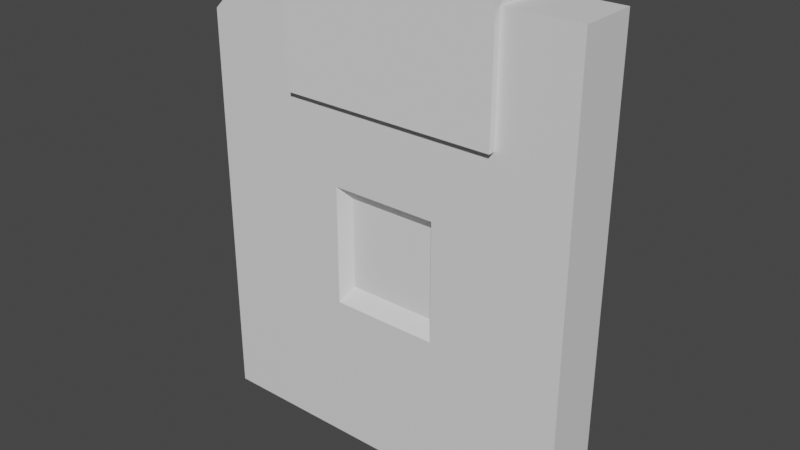 # Source: FloppyDIsk.blend  (saved by Blender 3.4.6; exported with 4.5.12 LTS)
import bpy
from mathutils import Matrix  # noqa: F401  (used for matrix-valued properties, if any)

bpy.ops.wm.read_factory_settings(use_empty=True)
scene = bpy.context.scene
scene.name = 'Scene'

# ---- collections
col_collection = bpy.data.collections.new('Collection'); scene.collection.children.link(col_collection)

# ---- materials (node trees are filled in below, after node groups)
mat_material = bpy.data.materials.new('Material')
mat_material.alpha_threshold = 0.0
mat_material.use_transparent_shadow = False
mat_material.roughness = 0.5
mat_material.line_color = (0.0, 0.0, 0.0, 1.0)

# ---- material node trees
mat_material.use_nodes = True; mat_material.node_tree.nodes.clear()
_N = mat_material.node_tree.nodes; _L = mat_material.node_tree.links
n0 = _N.new('ShaderNodeOutputMaterial'); n0.name = 'Material Output'; n0.location = (300, 300)
n1 = _N.new('ShaderNodeBsdfPrincipled'); n1.name = 'Principled BSDF'; n1.location = (10, 300)
n1.distribution = 'GGX'
n1.subsurface_method = 'RANDOM_WALK_SKIN'
n1.inputs[3].default_value = 1.45
n1.inputs[27].default_value = (0.0, 0.0, 0.0, 1.0)
n1.inputs[28].default_value = 1.0
_L.new(n1.outputs[0], n0.inputs[0])
n0.is_active_output = True

# ---- world
world_world = bpy.data.worlds.new('World'); scene.world = world_world
world_world.use_nodes = True; world_world.node_tree.nodes.clear()
_N = world_world.node_tree.nodes; _L = world_world.node_tree.links
n0 = _N.new('ShaderNodeOutputWorld'); n0.name = 'World Output'; n0.location = (300, 300)
n1 = _N.new('ShaderNodeBackground'); n1.name = 'Background'; n1.location = (10, 300)
n1.inputs[0].default_value = (0.05088, 0.05088, 0.05088, 1.0)
_L.new(n1.outputs[0], n0.inputs[0])
n0.is_active_output = True
world_world.color = (0.05088, 0.05088, 0.05088)
world_world.use_sun_shadow = False
world_world.sun_shadow_jitter_overblur = 0.0

# ---- meshes
me_cube = bpy.data.meshes.new('Cube')
me_cube.from_pydata([(1.0, 1.0, 1.0), (1.0, 1.0, -1.141), (1.0, -1.0, 1.0), (1.0, -1.0, -1.141), (-0.8606, 1.0, 0.8502), (-1.0, 1.0, -1.141), (-0.8606, -1.0, 0.8502), (-1.0, -1.0, -1.141), (1.0, 1.0, 0.7289), (-1.0, -1.0, 0.7289), (1.0, -1.0, 0.7289), (-1.0, 1.0, 0.7289), (-0.7073, 1.0, -1.141), (-0.7073, -1.0, 1.0), (-0.7073, -1.0, -1.141), (-0.7073, 1.0, 1.0), (-0.7073, 1.0, 0.7289), (-0.7073, -1.0, 0.7289), (1.0, 1.0, 0.005789), (1.0, -1.0, 0.005789), (-1.0, 1.0, 0.005789), (-1.0, -1.0, 0.005789), (-0.7073, -1.0, 0.005789), (-0.7073, 1.0, 0.005789), (1.0, 1.0, -0.355), (1.0, -1.0, -0.355), (-1.0, 1.0, -0.355), (-0.7073, -1.0, -0.355), (-0.7073, 1.0, -0.355), (-1.0, -1.0, -0.355), (-0.1974, -1.0, -1.141), (-0.1974, 1.0, 1.0), (-0.1974, 1.0, 0.7289), (-0.1974, 1.0, -1.141), (-0.1974, -1.0, 1.0), (-0.1974, -1.0, 0.7289), (-0.2581, -1.0, 0.1004), (-0.2581, 1.0, 0.1004), (-0.2581, 1.0, -0.4497), (-0.2581, -1.0, -0.4497), (0.2431, -1.0, -1.141), (0.2431, 1.0, 1.0), (0.2431, 1.0, 0.7289), (0.3039, 1.0, 0.1004), (0.3039, 1.0, -0.4497), (0.2431, 1.0, -1.141), (0.2431, -1.0, 1.0), (0.2431, -1.0, 0.7289), (0.3039, -1.0, 0.1004), (0.3039, -1.0, -0.4497), (0.6247, 0.6247, 0.6247), (0.6247, 0.6247, -0.6247), (0.6247, -0.6247, 0.6247), (0.6247, -0.6247, -0.6247), (-0.5461, 0.5446, 0.5093), (-0.6247, 0.6247, -0.6247), (-0.5461, -0.5446, 0.5093), (-0.6247, -0.6247, -0.6247), (0.5404, 0.5404, 0.7289), (-0.538, -0.594, 0.5185), (0.5404, -0.5404, 0.7289), (-0.538, 0.594, 0.5185), (-0.7073, 0.5404, -0.5404), (-0.5171, -0.5897, 0.5331), (-0.7073, -0.5404, -0.5404), (-0.5171, 0.5897, 0.5331), (-0.7073, 0.35, 0.7289), (-0.7073, -0.35, 0.7289), (0.5404, 0.5404, 0.005789), (0.5404, -0.5404, 0.005789), (-0.5404, 0.5404, 0.005789), (-0.5404, -0.5404, 0.005789), (-0.7073, -0.35, 0.005789), (-0.7073, 0.35, 0.005789), (0.5404, 0.5404, -0.355), (0.5404, -0.5404, -0.355), (-0.5404, 0.5404, -0.355), (-0.7073, -0.35, -0.355), (-0.7073, 0.35, -0.355), (-0.5404, -0.5404, -0.355), (-0.1974, -0.5404, -0.5404), (-0.1974, 0.5404, 0.5404), (-0.1974, 0.35, 0.7289), (-0.1974, 0.5404, -0.5404), (-0.1974, -0.5404, 0.5404), (-0.1974, -0.35, 0.7289), (-0.1974, -0.35, 0.005789), (-0.1974, 0.35, 0.005789), (-0.1974, 0.35, -0.355), (-0.1974, -0.35, -0.355), (0.2431, -0.5404, -0.5404), (0.2431, 0.5404, 0.5404), (0.2431, 0.35, 0.7289), (0.2431, 0.35, 0.005789), (0.2431, 0.35, -0.355), (0.2431, 0.5404, -0.5404), (0.2431, -0.5404, 0.5404), (0.2431, -0.35, 0.7289), (0.2431, -0.35, 0.005789), (0.2431, -0.35, -0.355)], [], [(15, 4, 6, 13), (17, 13, 6, 9), (9, 6, 4, 11), (45, 1, 3, 40), (8, 0, 2, 10), (42, 41, 0, 8), (43, 42, 8, 18), (18, 8, 10, 19), (21, 9, 11, 20), (22, 17, 9, 21), (36, 35, 17, 22), (20, 11, 16, 23), (11, 4, 15, 16), (5, 12, 14, 7), (35, 34, 13, 17), (31, 15, 13, 34), (26, 20, 23, 28), (39, 36, 22, 27), (27, 22, 21, 29), (29, 21, 20, 26), (24, 18, 19, 25), (44, 43, 18, 24), (45, 44, 24, 1), (1, 24, 25, 3), (7, 29, 26, 5), (14, 27, 29, 7), (30, 39, 27, 14), (5, 26, 28, 12), (40, 49, 39, 30), (12, 28, 38, 33), (28, 23, 37, 38), (41, 31, 34, 46), (47, 46, 34, 35), (48, 47, 35, 36), (23, 16, 32, 37), (16, 15, 31, 32), (12, 33, 30, 14), (19, 10, 47, 48), (10, 2, 46, 47), (0, 41, 46, 2), (25, 19, 48, 49), (3, 25, 49, 40), (33, 38, 44, 45), (37, 32, 42, 43), (32, 31, 41, 42), (33, 45, 40, 30), (65, 63, 56, 54), (67, 59, 56, 63), (59, 61, 54, 56), (95, 90, 53, 51), (58, 60, 52, 50), (92, 58, 50, 91), (93, 68, 58, 92), (68, 69, 60, 58), (71, 70, 61, 59), (72, 71, 59, 67), (86, 72, 67, 85), (70, 73, 66, 61), (61, 66, 65, 54), (55, 57, 64, 62), (85, 67, 63, 84), (81, 84, 63, 65), (76, 78, 73, 70), (89, 77, 72, 86), (77, 79, 71, 72), (79, 76, 70, 71), (74, 75, 69, 68), (94, 74, 68, 93), (95, 51, 74, 94), (51, 53, 75, 74), (57, 55, 76, 79), (64, 57, 79, 77), (80, 64, 77, 89), (55, 62, 78, 76), (90, 80, 89, 99), (62, 83, 88, 78), (78, 88, 87, 73), (91, 96, 84, 81), (97, 85, 84, 96), (98, 86, 85, 97), (73, 87, 82, 66), (66, 82, 81, 65), (62, 64, 80, 83), (69, 98, 97, 60), (60, 97, 96, 52), (50, 52, 96, 91), (75, 99, 98, 69), (53, 90, 99, 75), (83, 95, 94, 88), (87, 93, 92, 82), (82, 92, 91, 81), (83, 80, 90, 95), (48, 36, 86, 98), (39, 49, 99, 89), (38, 37, 87, 88), (36, 39, 89, 86), (37, 43, 93, 87), (44, 38, 88, 94), (49, 48, 98, 99), (43, 44, 94, 93)])
_uv = me_cube.uv_layers.new(name='UVMap')
_uv.uv.foreach_set('vector', [0.8384, 0.5, 0.875, 0.5, 0.875, 0.75, 0.8384, 0.75, 0.5911, 0.9634, 0.625, 0.9634, 0.625, 1.0, 0.5911, 1.0, 0.5911, 0.0, 0.625, 0.0, 0.625, 0.25, 0.5911, 0.25, 0.2804, 0.5, 0.375, 0.5, 0.375, 0.75, 0.2804, 0.75, 0.5911, 0.5, 0.625, 0.5, 0.625, 0.75, 0.5911, 0.75, 0.5911, 0.4054, 0.625, 0.4054, 0.625, 0.5, 0.5911, 0.5, 0.5007, 0.4054, 0.5911, 0.4054, 0.5911, 0.5, 0.5007, 0.5, 0.5007, 0.5, 0.5911, 0.5, 0.5911, 0.75, 0.5007, 0.75, 0.5007, 0.0, 0.5911, 0.0, 0.5911, 0.25, 0.5007, 0.25, 0.5007, 0.9634, 0.5911, 0.9634, 0.5911, 1.0, 0.5007, 1.0, 0.5007, 0.8997, 0.5911, 0.8997, 0.5911, 0.9634, 0.5007, 0.9634, 0.5007, 0.25, 0.5911, 0.25, 0.5911, 0.2866, 0.5007, 0.2866, 0.5911, 0.25, 0.625, 0.25, 0.625, 0.2866, 0.5911, 0.2866, 0.125, 0.5, 0.1616, 0.5, 0.1616, 0.75, 0.125, 0.75, 0.5911, 0.8997, 0.625, 0.8997, 0.625, 0.9634, 0.5911, 0.9634, 0.7747, 0.5, 0.8384, 0.5, 0.8384, 0.75, 0.7747, 0.75, 0.4556, 0.25, 0.5007, 0.25, 0.5007, 0.2866, 0.4556, 0.2866, 0.4556, 0.8997, 0.5007, 0.8997, 0.5007, 0.9634, 0.4556, 0.9634, 0.4556, 0.9634, 0.5007, 0.9634, 0.5007, 1.0, 0.4556, 1.0, 0.4556, 0.0, 0.5007, 0.0, 0.5007, 0.25, 0.4556, 0.25, 0.4556, 0.5, 0.5007, 0.5, 0.5007, 0.75, 0.4556, 0.75, 0.4556, 0.4054, 0.5007, 0.4054, 0.5007, 0.5, 0.4556, 0.5, 0.375, 0.4054, 0.4556, 0.4054, 0.4556, 0.5, 0.375, 0.5, 0.375, 0.5, 0.4556, 0.5, 0.4556, 0.75, 0.375, 0.75, 0.375, 0.0, 0.4556, 0.0, 0.4556, 0.25, 0.375, 0.25, 0.375, 0.9634, 0.4556, 0.9634, 0.4556, 1.0, 0.375, 1.0, 0.375, 0.8997, 0.4556, 0.8997, 0.4556, 0.9634, 0.375, 0.9634, 0.375, 0.25, 0.4556, 0.25, 0.4556, 0.2866, 0.375, 0.2866, 0.375, 0.8446, 0.4556, 0.8446, 0.4556, 0.8997, 0.375, 0.8997, 0.375, 0.2866, 0.4556, 0.2866, 0.4556, 0.3503, 0.375, 0.3503, 0.4556, 0.2866, 0.5007, 0.2866, 0.5007, 0.3503, 0.4556, 0.3503, 0.7196, 0.5, 0.7747, 0.5, 0.7747, 0.75, 0.7196, 0.75, 0.5911, 0.8446, 0.625, 0.8446, 0.625, 0.8997, 0.5911, 0.8997, 0.5007, 0.8446, 0.5911, 0.8446, 0.5911, 0.8997, 0.5007, 0.8997, 0.5007, 0.2866, 0.5911, 0.2866, 0.5911, 0.3503, 0.5007, 0.3503, 0.5911, 0.2866, 0.625, 0.2866, 0.625, 0.3503, 0.5911, 0.3503, 0.1616, 0.5, 0.2253, 0.5, 0.2253, 0.75, 0.1616, 0.75, 0.5007, 0.75, 0.5911, 0.75, 0.5911, 0.8446, 0.5007, 0.8446, 0.5911, 0.75, 0.625, 0.75, 0.625, 0.8446, 0.5911, 0.8446, 0.625, 0.5, 0.7196, 0.5, 0.7196, 0.75, 0.625, 0.75, 0.4556, 0.75, 0.5007, 0.75, 0.5007, 0.8446, 0.4556, 0.8446, 0.375, 0.75, 0.4556, 0.75, 0.4556, 0.8446, 0.375, 0.8446, 0.375, 0.3503, 0.4556, 0.3503, 0.4556, 0.4054, 0.375, 0.4054, 0.5007, 0.3503, 0.5911, 0.3503, 0.5911, 0.4054, 0.5007, 0.4054, 0.5911, 0.3503, 0.625, 0.3503, 0.625, 0.4054, 0.5911, 0.4054, 0.2253, 0.5, 0.2804, 0.5, 0.2804, 0.75, 0.2253, 0.75, 0.8384, 0.5, 0.8384, 0.75, 0.875, 0.75, 0.875, 0.5, 0.5911, 0.9634, 0.5911, 1.0, 0.625, 1.0, 0.625, 0.9634, 0.5911, 0.0, 0.5911, 0.25, 0.625, 0.25, 0.625, 0.0, 0.2804, 0.5, 0.2804, 0.75, 0.375, 0.75, 0.375, 0.5, 0.5911, 0.5, 0.5911, 0.75, 0.625, 0.75, 0.625, 0.5, 0.5911, 0.4054, 0.5911, 0.5, 0.625, 0.5, 0.625, 0.4054, 0.5007, 0.4054, 0.5007, 0.5, 0.5911, 0.5, 0.5911, 0.4054, 0.5007, 0.5, 0.5007, 0.75, 0.5911, 0.75, 0.5911, 0.5, 0.5007, 0.0, 0.5007, 0.25, 0.5911, 0.25, 0.5911, 0.0, 0.5007, 0.9634, 0.5007, 1.0, 0.5911, 1.0, 0.5911, 0.9634, 0.5007, 0.8997, 0.5007, 0.9634, 0.5911, 0.9634, 0.5911, 0.8997, 0.5007, 0.25, 0.5007, 0.2866, 0.5911, 0.2866, 0.5911, 0.25, 0.5911, 0.25, 0.5911, 0.2866, 0.625, 0.2866, 0.625, 0.25, 0.125, 0.5, 0.125, 0.75, 0.1616, 0.75, 0.1616, 0.5, 0.5911, 0.8997, 0.5911, 0.9634, 0.625, 0.9634, 0.625, 0.8997, 0.7747, 0.5, 0.7747, 0.75, 0.8384, 0.75, 0.8384, 0.5, 0.4556, 0.25, 0.4556, 0.2866, 0.5007, 0.2866, 0.5007, 0.25, 0.4556, 0.8997, 0.4556, 0.9634, 0.5007, 0.9634, 0.5007, 0.8997, 0.4556, 0.9634, 0.4556, 1.0, 0.5007, 1.0, 0.5007, 0.9634, 0.4556, 0.0, 0.4556, 0.25, 0.5007, 0.25, 0.5007, 0.0, 0.4556, 0.5, 0.4556, 0.75, 0.5007, 0.75, 0.5007, 0.5, 0.4556, 0.4054, 0.4556, 0.5, 0.5007, 0.5, 0.5007, 0.4054, 0.375, 0.4054, 0.375, 0.5, 0.4556, 0.5, 0.4556, 0.4054, 0.375, 0.5, 0.375, 0.75, 0.4556, 0.75, 0.4556, 0.5, 0.375, 0.0, 0.375, 0.25, 0.4556, 0.25, 0.4556, 0.0, 0.375, 0.9634, 0.375, 1.0, 0.4556, 1.0, 0.4556, 0.9634, 0.375, 0.8997, 0.375, 0.9634, 0.4556, 0.9634, 0.4556, 0.8997, 0.375, 0.25, 0.375, 0.2866, 0.4556, 0.2866, 0.4556, 0.25, 0.375, 0.8446, 0.375, 0.8997, 0.4556, 0.8997, 0.4556, 0.8446, 0.375, 0.2866, 0.375, 0.3503, 0.4556, 0.3503, 0.4556, 0.2866, 0.4556, 0.2866, 0.4556, 0.3503, 0.5007, 0.3503, 0.5007, 0.2866, 0.7196, 0.5, 0.7196, 0.75, 0.7747, 0.75, 0.7747, 0.5, 0.5911, 0.8446, 0.5911, 0.8997, 0.625, 0.8997, 0.625, 0.8446, 0.5007, 0.8446, 0.5007, 0.8997, 0.5911, 0.8997, 0.5911, 0.8446, 0.5007, 0.2866, 0.5007, 0.3503, 0.5911, 0.3503, 0.5911, 0.2866, 0.5911, 0.2866, 0.5911, 0.3503, 0.625, 0.3503, 0.625, 0.2866, 0.1616, 0.5, 0.1616, 0.75, 0.2253, 0.75, 0.2253, 0.5, 0.5007, 0.75, 0.5007, 0.8446, 0.5911, 0.8446, 0.5911, 0.75, 0.5911, 0.75, 0.5911, 0.8446, 0.625, 0.8446, 0.625, 0.75, 0.625, 0.5, 0.625, 0.75, 0.7196, 0.75, 0.7196, 0.5, 0.4556, 0.75, 0.4556, 0.8446, 0.5007, 0.8446, 0.5007, 0.75, 0.375, 0.75, 0.375, 0.8446, 0.4556, 0.8446, 0.4556, 0.75, 0.375, 0.3503, 0.375, 0.4054, 0.4556, 0.4054, 0.4556, 0.3503, 0.5007, 0.3503, 0.5007, 0.4054, 0.5911, 0.4054, 0.5911, 0.3503, 0.5911, 0.3503, 0.5911, 0.4054, 0.625, 0.4054, 0.625, 0.3503, 0.2253, 0.5, 0.2253, 0.75, 0.2804, 0.75, 0.2804, 0.5, 0.5007, 0.8446, 0.5007, 0.8997, 0.5007, 0.8997, 0.5007, 0.8446, 0.4556, 0.8997, 0.4556, 0.8446, 0.4556, 0.8446, 0.4556, 0.8997, 0.4556, 0.3503, 0.5007, 0.3503, 0.5007, 0.3503, 0.4556, 0.3503, 0.5007, 0.8997, 0.4556, 0.8997, 0.4556, 0.8997, 0.5007, 0.8997, 0.5007, 0.3503, 0.5007, 0.4054, 0.5007, 0.4054, 0.5007, 0.3503, 0.4556, 0.4054, 0.4556, 0.3503, 0.4556, 0.3503, 0.4556, 0.4054, 0.4556, 0.8446, 0.5007, 0.8446, 0.5007, 0.8446, 0.4556, 0.8446, 0.5007, 0.4054, 0.4556, 0.4054, 0.4556, 0.4054, 0.5007, 0.4054])
me_cube.materials.append(mat_material)
me_cube.use_mirror_vertex_groups = False
me_cube.update()
me_cube_006 = bpy.data.meshes.new('Cube.006')
me_cube_006.from_pydata([(-1.0, -1.0, -1.0), (-1.0, -1.0, 1.0), (-1.0, 1.0, -1.0), (-1.0, 1.0, 1.0), (1.0, -1.0, -1.0), (1.0, -1.0, 1.0), (1.0, 1.0, -1.0), (1.0, 1.0, 1.0), (-1.915, -2.398, 2.631), (-1.915, -2.398, 4.916), (-1.915, 2.66, 2.631), (-1.915, 2.66, 4.916), (2.262, -2.398, 2.631), (2.262, -2.398, 4.916), (2.262, 2.66, 2.631), (2.262, 2.66, 4.916)], [], [(0, 1, 3, 2), (2, 3, 7, 6), (6, 7, 5, 4), (4, 5, 1, 0), (2, 6, 4, 0), (7, 3, 1, 5), (8, 9, 11, 10), (10, 11, 15, 14), (14, 15, 13, 12), (12, 13, 9, 8), (10, 14, 12, 8), (15, 11, 9, 13)])
_uv = me_cube_006.uv_layers.new(name='UVMap')
_uv.uv.foreach_set('vector', [0.375, 0.0, 0.625, 0.0, 0.625, 0.25, 0.375, 0.25, 0.375, 0.25, 0.625, 0.25, 0.625, 0.5, 0.375, 0.5, 0.375, 0.5, 0.625, 0.5, 0.625, 0.75, 0.375, 0.75, 0.375, 0.75, 0.625, 0.75, 0.625, 1.0, 0.375, 1.0, 0.125, 0.5, 0.375, 0.5, 0.375, 0.75, 0.125, 0.75, 0.625, 0.5, 0.875, 0.5, 0.875, 0.75, 0.625, 0.75, 0.375, 0.0, 0.625, 0.0, 0.625, 0.25, 0.375, 0.25, 0.375, 0.25, 0.625, 0.25, 0.625, 0.5, 0.375, 0.5, 0.375, 0.5, 0.625, 0.5, 0.625, 0.75, 0.375, 0.75, 0.375, 0.75, 0.625, 0.75, 0.625, 1.0, 0.375, 1.0, 0.125, 0.5, 0.375, 0.5, 0.375, 0.75, 0.125, 0.75, 0.625, 0.5, 0.875, 0.5, 0.875, 0.75, 0.625, 0.75])
me_cube_006.update()

# ---- objects
ob_cube = bpy.data.objects.new('Cube', me_cube)
ob_cube_004 = bpy.data.objects.new('Cube.004', me_cube_006)

# ---- transforms, parenting, visibility, modifiers, constraints
ob_cube.location = (-0.8021, 0.0, 6.463)
ob_cube.scale = (0.4115, 0.06254, 0.466)
ob_cube.lock_rotations_4d = False
ob_cube.empty_display_type = 'ARROWS'
ob_cube.lineart.crease_threshold = 0.0
ob_cube_004.location = (-0.797, -0.004022, 6.379)
ob_cube_004.scale = (0.1106, 0.03067, 0.1152)

# ---- collection membership
col_collection.objects.link(ob_cube)
col_collection.objects.link(ob_cube_004)

# ---- scene / render settings (as saved in the file)
scene.frame_start = 1; scene.frame_end = 250; scene.frame_set(1)
scene.render.engine = 'BLENDER_EEVEE_NEXT'
scene.cycles.sampling_pattern = 'TABULATED_SOBOL'
scene.cycles.use_light_tree = False
scene.view_settings.view_transform = 'Filmic'
bpy.context.view_layer.update()

# ---- added for rendering (the .blend has no active camera and no usable light): camera, sun
cam_auto = bpy.data.cameras.new('AutoCamera')
cam_auto.lens = 50.0
cam_auto.sensor_width = 36.0
cam_auto.clip_end = 1000.0
ob_auto_camera = bpy.data.objects.new('AutoCamera', cam_auto)
scene.collection.objects.link(ob_auto_camera)
ob_auto_camera.location = (0.414524, -1.45989, 7.41137)
ob_auto_camera.rotation_euler = (1.09748, -7.21219e-08, 0.694738)
scene.camera = ob_auto_camera
light_auto_sun = bpy.data.lights.new('AutoSun', 'SUN')
light_auto_sun.energy = 3.0
light_auto_sun.angle = 0.0523599
ob_auto_sun = bpy.data.objects.new('AutoSun', light_auto_sun)
scene.collection.objects.link(ob_auto_sun)
ob_auto_sun.rotation_euler = (0.872665, 0.174533, 0.523599)
bpy.context.view_layer.update()
